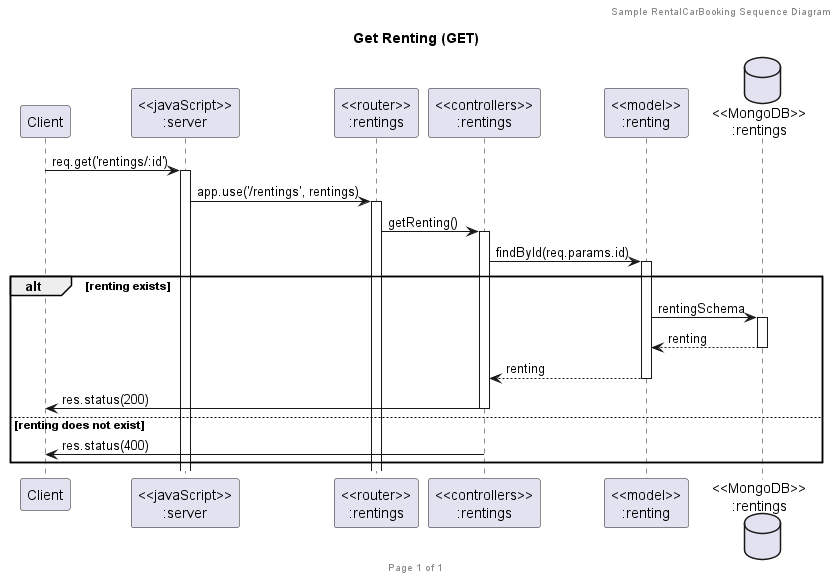

The diagram above was rendered by PlantUML. Its source (embedded in the PNG):
@startuml Get Renting (GET)

header Sample RentalCarBooking Sequence Diagram
footer Page %page% of %lastpage%
title "Get Renting (GET)"

participant "Client" as client
participant "<<javaScript>>\n:server" as server
participant "<<router>>\n:rentings" as routerRenting
participant "<<controllers>>\n:rentings" as controllersRenting
participant "<<model>>\n:renting" as modelRenting
database "<<MongoDB>>\n:rentings" as rentingDatabase


client->server ++:req.get('rentings/:id')
server->routerRenting ++:app.use('/rentings', rentings)
routerRenting -> controllersRenting ++: getRenting()
controllersRenting->modelRenting ++: findById(req.params.id)

alt renting exists
  modelRenting ->rentingDatabase ++: rentingSchema
  rentingDatabase --> modelRenting --: renting
  controllersRenting <-- modelRenting --: renting
  controllersRenting->client --: res.status(200)
else renting does not exist
  controllersRenting->client --: res.status(400)
end

@enduml